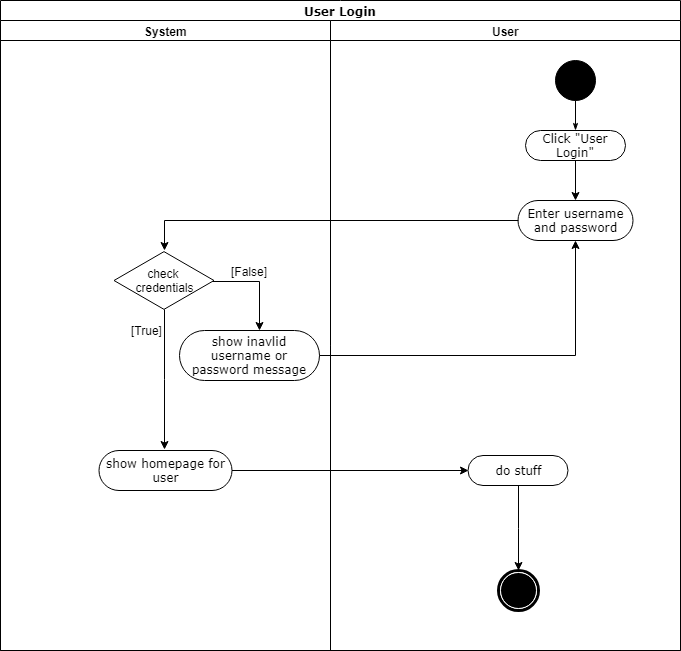

The diagram above was exported from draw.io. Its source (the exported page's mxGraphModel, read from the mxfile embedded in the PNG):
<mxGraphModel dx="1010" dy="500" grid="1" gridSize="10" guides="1" tooltips="1" connect="1" arrows="1" fold="1" page="1" pageScale="1" pageWidth="850" pageHeight="1100" background="#ffffff" math="0" shadow="0">
  <root>
    <mxCell id="0" />
    <mxCell id="1" parent="0" />
    <mxCell id="1c1d494c118603dd-1" value="User Login" style="swimlane;html=1;childLayout=stackLayout;startSize=20;rounded=0;shadow=0;comic=0;labelBackgroundColor=none;strokeColor=#000000;strokeWidth=1;fillColor=#ffffff;fontFamily=Verdana;fontSize=12;fontColor=#000000;align=center;" parent="1" vertex="1">
      <mxGeometry x="91" y="30" width="680" height="650" as="geometry" />
    </mxCell>
    <mxCell id="1c1d494c118603dd-3" value="System" style="swimlane;html=1;startSize=20;" parent="1c1d494c118603dd-1" vertex="1">
      <mxGeometry y="20" width="330" height="630" as="geometry" />
    </mxCell>
    <mxCell id="8TjKsxwAF--YMNHuriuC-10" value="&lt;span&gt;check &lt;br&gt;credentials&lt;/span&gt;" style="html=1;whiteSpace=wrap;aspect=fixed;shape=isoRectangle;" parent="1c1d494c118603dd-3" vertex="1">
      <mxGeometry x="113.5" y="230" width="100" height="60" as="geometry" />
    </mxCell>
    <mxCell id="8TjKsxwAF--YMNHuriuC-16" value="show inavlid username or password message" style="rounded=1;whiteSpace=wrap;html=1;shadow=0;comic=0;labelBackgroundColor=none;strokeColor=#000000;strokeWidth=1;fillColor=#ffffff;fontFamily=Verdana;fontSize=12;fontColor=#000000;align=center;arcSize=50;" parent="1c1d494c118603dd-3" vertex="1">
      <mxGeometry x="179" y="310" width="140" height="50" as="geometry" />
    </mxCell>
    <mxCell id="8TjKsxwAF--YMNHuriuC-18" style="edgeStyle=orthogonalEdgeStyle;rounded=0;orthogonalLoop=1;jettySize=auto;html=1;" parent="1c1d494c118603dd-3" edge="1">
      <mxGeometry relative="1" as="geometry">
        <mxPoint x="164" y="429" as="targetPoint" />
        <mxPoint x="163.66666666666674" y="289" as="sourcePoint" />
        <Array as="points">
          <mxPoint x="164" y="359" />
        </Array>
      </mxGeometry>
    </mxCell>
    <mxCell id="8TjKsxwAF--YMNHuriuC-20" value="[True]" style="text;html=1;resizable=0;points=[];align=center;verticalAlign=middle;labelBackgroundColor=#ffffff;" parent="8TjKsxwAF--YMNHuriuC-18" vertex="1" connectable="0">
      <mxGeometry x="0.2244" y="1" relative="1" as="geometry">
        <mxPoint x="-19.5" y="-66" as="offset" />
      </mxGeometry>
    </mxCell>
    <mxCell id="8TjKsxwAF--YMNHuriuC-21" value="show homepage for user" style="rounded=1;whiteSpace=wrap;html=1;shadow=0;comic=0;labelBackgroundColor=none;strokeColor=#000000;strokeWidth=1;fillColor=#ffffff;fontFamily=Verdana;fontSize=12;fontColor=#000000;align=center;arcSize=50;" parent="1c1d494c118603dd-3" vertex="1">
      <mxGeometry x="98.5" y="430" width="133" height="40" as="geometry" />
    </mxCell>
    <mxCell id="1c1d494c118603dd-4" value="User" style="swimlane;html=1;startSize=20;" parent="1c1d494c118603dd-1" vertex="1">
      <mxGeometry x="330" y="20" width="350" height="630" as="geometry" />
    </mxCell>
    <mxCell id="1c1d494c118603dd-27" style="edgeStyle=orthogonalEdgeStyle;rounded=0;html=1;labelBackgroundColor=none;startArrow=none;startFill=0;startSize=5;endArrow=classicThin;endFill=1;endSize=5;jettySize=auto;orthogonalLoop=1;strokeColor=#000000;strokeWidth=1;fontFamily=Verdana;fontSize=12;fontColor=#000000;" parent="1c1d494c118603dd-4" source="60571a20871a0731-4" target="60571a20871a0731-8" edge="1">
      <mxGeometry relative="1" as="geometry" />
    </mxCell>
    <mxCell id="60571a20871a0731-4" value="" style="ellipse;whiteSpace=wrap;html=1;rounded=0;shadow=0;comic=0;labelBackgroundColor=none;strokeColor=#000000;strokeWidth=1;fillColor=#000000;fontFamily=Verdana;fontSize=12;fontColor=#000000;align=center;" parent="1c1d494c118603dd-4" vertex="1">
      <mxGeometry x="225" y="40" width="40" height="40" as="geometry" />
    </mxCell>
    <mxCell id="60571a20871a0731-8" value="Click &quot;User Login&quot;" style="rounded=1;whiteSpace=wrap;html=1;shadow=0;comic=0;labelBackgroundColor=none;strokeColor=#000000;strokeWidth=1;fillColor=#ffffff;fontFamily=Verdana;fontSize=12;fontColor=#000000;align=center;arcSize=50;" parent="1c1d494c118603dd-4" vertex="1">
      <mxGeometry x="195" y="110" width="100" height="30" as="geometry" />
    </mxCell>
    <mxCell id="8TjKsxwAF--YMNHuriuC-15" value="Enter username and password" style="rounded=1;whiteSpace=wrap;html=1;shadow=0;comic=0;labelBackgroundColor=none;strokeColor=#000000;strokeWidth=1;fillColor=#ffffff;fontFamily=Verdana;fontSize=12;fontColor=#000000;align=center;arcSize=50;" parent="1c1d494c118603dd-4" vertex="1">
      <mxGeometry x="187.5" y="180" width="115" height="40" as="geometry" />
    </mxCell>
    <mxCell id="8TjKsxwAF--YMNHuriuC-26" style="edgeStyle=orthogonalEdgeStyle;rounded=0;orthogonalLoop=1;jettySize=auto;html=1;entryX=0.5;entryY=0;entryDx=0;entryDy=0;" parent="1c1d494c118603dd-4" source="8TjKsxwAF--YMNHuriuC-25" target="60571a20871a0731-5" edge="1">
      <mxGeometry relative="1" as="geometry" />
    </mxCell>
    <mxCell id="8TjKsxwAF--YMNHuriuC-25" value="do stuff" style="rounded=1;whiteSpace=wrap;html=1;shadow=0;comic=0;labelBackgroundColor=none;strokeColor=#000000;strokeWidth=1;fillColor=#ffffff;fontFamily=Verdana;fontSize=12;fontColor=#000000;align=center;arcSize=50;" parent="1c1d494c118603dd-4" vertex="1">
      <mxGeometry x="137.5" y="435" width="100" height="30" as="geometry" />
    </mxCell>
    <mxCell id="60571a20871a0731-5" value="" style="shape=mxgraph.bpmn.shape;html=1;verticalLabelPosition=bottom;labelBackgroundColor=#ffffff;verticalAlign=top;perimeter=ellipsePerimeter;outline=end;symbol=terminate;rounded=0;shadow=0;comic=0;strokeColor=#000000;strokeWidth=1;fillColor=#ffffff;fontFamily=Verdana;fontSize=12;fontColor=#000000;align=center;" parent="1c1d494c118603dd-4" vertex="1">
      <mxGeometry x="167.5" y="550" width="40" height="40" as="geometry" />
    </mxCell>
    <mxCell id="8TjKsxwAF--YMNHuriuC-11" style="edgeStyle=orthogonalEdgeStyle;rounded=0;orthogonalLoop=1;jettySize=auto;html=1;entryX=0.5;entryY=0;entryDx=0;entryDy=0;entryPerimeter=0;exitX=0;exitY=0.5;exitDx=0;exitDy=0;" parent="1c1d494c118603dd-1" source="8TjKsxwAF--YMNHuriuC-15" target="8TjKsxwAF--YMNHuriuC-10" edge="1">
      <mxGeometry relative="1" as="geometry" />
    </mxCell>
    <mxCell id="8TjKsxwAF--YMNHuriuC-17" style="edgeStyle=orthogonalEdgeStyle;rounded=0;orthogonalLoop=1;jettySize=auto;html=1;entryX=0.5;entryY=1;entryDx=0;entryDy=0;" parent="1c1d494c118603dd-1" source="8TjKsxwAF--YMNHuriuC-16" target="8TjKsxwAF--YMNHuriuC-15" edge="1">
      <mxGeometry relative="1" as="geometry" />
    </mxCell>
    <mxCell id="8TjKsxwAF--YMNHuriuC-23" style="edgeStyle=orthogonalEdgeStyle;rounded=0;orthogonalLoop=1;jettySize=auto;html=1;entryX=0;entryY=0.5;entryDx=0;entryDy=0;" parent="1c1d494c118603dd-1" source="8TjKsxwAF--YMNHuriuC-21" target="8TjKsxwAF--YMNHuriuC-25" edge="1">
      <mxGeometry relative="1" as="geometry">
        <mxPoint x="459" y="470" as="targetPoint" />
      </mxGeometry>
    </mxCell>
    <mxCell id="8TjKsxwAF--YMNHuriuC-12" style="edgeStyle=orthogonalEdgeStyle;rounded=0;orthogonalLoop=1;jettySize=auto;html=1;exitX=0.982;exitY=0.514;exitDx=0;exitDy=0;exitPerimeter=0;" parent="1" source="8TjKsxwAF--YMNHuriuC-10" edge="1">
      <mxGeometry relative="1" as="geometry">
        <mxPoint x="350" y="360" as="targetPoint" />
        <Array as="points">
          <mxPoint x="350" y="311" />
          <mxPoint x="350" y="360" />
        </Array>
      </mxGeometry>
    </mxCell>
    <mxCell id="8TjKsxwAF--YMNHuriuC-13" value="[False]" style="text;html=1;resizable=0;points=[];align=center;verticalAlign=middle;labelBackgroundColor=#ffffff;" parent="8TjKsxwAF--YMNHuriuC-12" vertex="1" connectable="0">
      <mxGeometry x="-0.4343" y="2" relative="1" as="geometry">
        <mxPoint x="9.5" y="-9" as="offset" />
      </mxGeometry>
    </mxCell>
    <mxCell id="8TjKsxwAF--YMNHuriuC-14" style="edgeStyle=orthogonalEdgeStyle;rounded=0;orthogonalLoop=1;jettySize=auto;html=1;" parent="1" source="60571a20871a0731-8" edge="1">
      <mxGeometry relative="1" as="geometry">
        <mxPoint x="666" y="230" as="targetPoint" />
      </mxGeometry>
    </mxCell>
  </root>
</mxGraphModel>